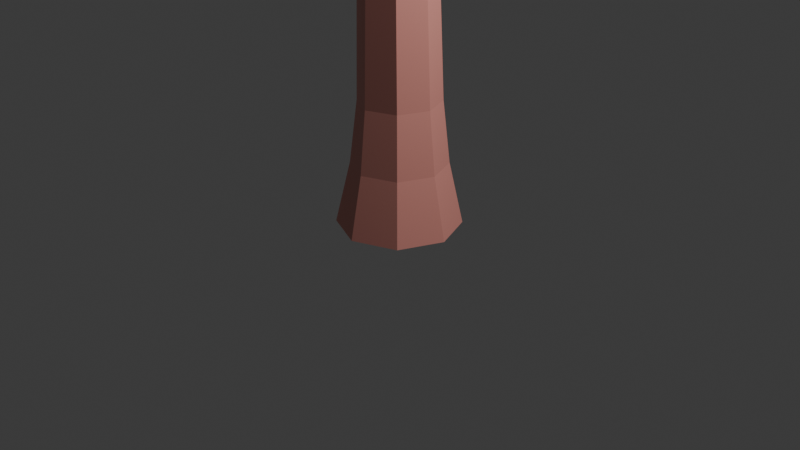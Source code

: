 # Source: Log1.blend  (saved by Blender 4.3.34; exported with 4.5.12 LTS)
import bpy
from mathutils import Matrix  # noqa: F401  (used for matrix-valued properties, if any)

bpy.ops.wm.read_factory_settings(use_empty=True)
scene = bpy.context.scene
scene.name = 'Scene'

# ---- collections
col_collection = bpy.data.collections.new('Collection'); scene.collection.children.link(col_collection)

# ---- materials (node trees are filled in below, after node groups)
mat_log = bpy.data.materials.new('log')
mat_insidelog = bpy.data.materials.new('InsideLog')

# ---- material node trees
mat_log.use_nodes = True; mat_log.node_tree.nodes.clear()
_N = mat_log.node_tree.nodes; _L = mat_log.node_tree.links
n0 = _N.new('ShaderNodeBsdfPrincipled'); n0.name = 'Principled BSDF'; n0.location = (10, 300)
n0.inputs[0].default_value = (0.8, 0.3222, 0.2729, 1.0)
n1 = _N.new('ShaderNodeOutputMaterial'); n1.name = 'Material Output'; n1.location = (300, 300)
_L.new(n0.outputs[0], n1.inputs[0])
n1.is_active_output = True
mat_insidelog.use_nodes = True; mat_insidelog.node_tree.nodes.clear()
_N = mat_insidelog.node_tree.nodes; _L = mat_insidelog.node_tree.links
n0 = _N.new('ShaderNodeBsdfPrincipled'); n0.name = 'Principled BSDF'; n0.location = (10, 300)
n0.inputs[0].default_value = (0.7991, 0.4969, 0.15, 1.0)
n1 = _N.new('ShaderNodeOutputMaterial'); n1.name = 'Material Output'; n1.location = (300, 300)
_L.new(n0.outputs[0], n1.inputs[0])
n1.is_active_output = True

# ---- world
world_world = bpy.data.worlds.new('World'); scene.world = world_world
world_world.use_nodes = True; world_world.node_tree.nodes.clear()
_N = world_world.node_tree.nodes; _L = world_world.node_tree.links
n0 = _N.new('ShaderNodeOutputWorld'); n0.name = 'World Output'; n0.location = (300, 300)
n1 = _N.new('ShaderNodeBackground'); n1.name = 'Background'; n1.location = (10, 300)
n1.inputs[0].default_value = (0.05088, 0.05088, 0.05088, 1.0)
_L.new(n1.outputs[0], n0.inputs[0])
n0.is_active_output = True
world_world.color = (0.05088, 0.05088, 0.05088)
world_world.sun_shadow_jitter_overblur = 0.0

# ---- cameras
cam_camera = bpy.data.cameras.new('Camera')
cam_camera.clip_end = 100.0
cam_camera.ortho_scale = 7.314

# ---- lights
light_light = bpy.data.lights.new('Light', 'POINT')
light_light.energy = 1000.0
light_light.shadow_soft_size = 0.1

# ---- meshes
me_cylinder = bpy.data.meshes.new('Cylinder')
me_cylinder.from_pydata([(-0.0213, 0.3069, 4.308), (0.21, 0.2111, 4.308), (0.3058, -0.02015, 4.308), (0.21, -0.2514, 4.308), (-0.0213, -0.3472, 4.308), (-0.2526, -0.2514, 4.308), (-0.3484, -0.02015, 4.308), (-0.2526, 0.2111, 4.308), (3.731e-09, 0.6397, -0.0263), (0.4523, 0.4523, -0.0263), (0.6397, -4.73e-10, -0.0263), (0.4523, -0.4523, -0.0263), (3.731e-09, -0.6397, -0.0263), (-0.4523, -0.4523, -0.0263), (-0.6397, -4.73e-10, -0.0263), (-0.4523, 0.4523, -0.0263), (-0.3116, 0.3047, 1.276), (-0.4094, -1.572e-10, 1.276), (-0.2895, -0.2895, 1.276), (-0.006931, -0.4366, 1.276), (0.2998, -0.3096, 1.276), (0.4268, -0.002871, 1.276), (0.2998, 0.3038, 1.276), (-0.008987, 0.43, 1.276), (7.263e-10, 0.1724, 5.635), (0.1219, 0.1219, 5.635), (0.1724, 1.547e-09, 5.635), (0.1219, -0.1219, 5.635), (7.263e-10, -0.1724, 5.635), (-0.1219, -0.1219, 5.635), (-0.1724, 1.547e-09, 5.635), (-0.1219, 0.1219, 5.635), (-1.882e-09, 0.0009843, 6.087), (0.000696, 0.000696, 6.087), (0.0009843, -1.878e-09, 6.087), (0.000696, -0.000696, 6.087), (-1.882e-09, -0.0009843, 6.087), (-0.000696, -0.000696, 6.087), (-0.0009843, -1.878e-09, 6.087), (-0.000696, 0.000696, 6.087), (-0.005343, 0.4994, 0.6246), (0.3505, 0.353, 0.6246), (0.4975, -0.001707, 0.6246), (0.3505, -0.3564, 0.6246), (-0.004121, -0.5033, 0.6246), (-0.3444, -0.3444, 0.6246), (-0.4871, 4.308e-10, 0.6246), (-0.3576, 0.3535, 0.6246), (0.01031, 0.3211, 3.315), (-0.3408, -0.03969, 3.315), (0.01099, -0.4026, 3.315), (0.373, -0.04063, 3.315), (-0.2443, 0.2156, 3.315), (-0.2371, -0.29, 3.315), (0.267, -0.2966, 3.315), (0.267, 0.2154, 3.315), (-2.752e-14, 8.057e-08, -0.0263), (5.697e-08, 5.697e-08, -0.0263), (8.057e-08, -5.603e-14, -0.0263), (5.697e-08, -5.697e-08, -0.0263), (-2.752e-14, -8.057e-08, -0.0263), (-5.697e-08, -5.697e-08, -0.0263), (-8.057e-08, -5.603e-14, -0.0263), (-5.697e-08, 5.697e-08, -0.0263)], [], [(48, 0, 1, 55), (55, 1, 2, 51), (51, 2, 3, 54), (54, 3, 4, 50), (50, 4, 5, 53), (53, 5, 6, 49), (4, 3, 27, 28), (49, 6, 7, 52), (52, 7, 0, 48), (47, 16, 23, 40), (46, 17, 16, 47), (45, 18, 17, 46), (44, 19, 18, 45), (43, 20, 19, 44), (42, 21, 20, 43), (41, 22, 21, 42), (40, 23, 22, 41), (31, 30, 38, 39), (2, 1, 25, 26), (1, 0, 24, 25), (7, 6, 30, 31), (5, 4, 28, 29), (3, 2, 26, 27), (0, 7, 31, 24), (6, 5, 29, 30), (33, 32, 39, 38, 37, 36, 35, 34), (29, 28, 36, 37), (27, 26, 34, 35), (25, 24, 32, 33), (24, 31, 39, 32), (30, 29, 37, 38), (28, 27, 35, 36), (26, 25, 33, 34), (8, 40, 41, 9), (9, 41, 42, 10), (10, 42, 43, 11), (11, 43, 44, 12), (12, 44, 45, 13), (13, 45, 46, 14), (14, 46, 47, 15), (15, 47, 40, 8), (16, 52, 48, 23), (17, 49, 52, 16), (18, 53, 49, 17), (19, 50, 53, 18), (20, 54, 50, 19), (21, 51, 54, 20), (22, 55, 51, 21), (23, 48, 55, 22), (12, 13, 61, 60), (14, 15, 63, 62), (9, 10, 58, 57), (11, 12, 60, 59), (13, 14, 62, 61), (15, 8, 56, 63), (8, 9, 57, 56), (10, 11, 59, 58)])
me_cylinder.polygons.foreach_set('material_index', [0, 0, 0, 0, 0, 0, 0, 0, 0, 0, 0, 0, 0, 0, 0, 0, 0, 0, 0, 0, 0, 0, 0, 0, 0, 0, 0, 0, 0, 0, 0, 0, 0, 0, 0, 0, 0, 0, 0, 0, 0, 0, 0, 0, 0, 0, 0, 0, 0, 1, 1, 1, 1, 1, 1, 1, 1])
_uv = me_cylinder.uv_layers.new(name='UVMap')
_uv.uv.foreach_set('vector', [1.0, 0.9517, 1.0, 1.0, 0.875, 1.0, 0.875, 0.9517, 0.875, 0.9517, 0.875, 1.0, 0.75, 1.0, 0.75, 0.9517, 0.75, 0.9517, 0.75, 1.0, 0.625, 1.0, 0.625, 0.9517, 0.625, 0.9517, 0.625, 1.0, 0.5, 1.0, 0.5, 0.9517, 0.5, 0.9517, 0.5, 1.0, 0.375, 1.0, 0.375, 0.9517, 0.375, 0.9517, 0.375, 1.0, 0.25, 1.0, 0.25, 0.9517, 0.5, 1.0, 0.625, 1.0, 0.625, 1.0, 0.5, 1.0, 0.25, 0.9517, 0.25, 1.0, 0.125, 1.0, 0.125, 0.9517, 0.125, 0.9517, 0.125, 1.0, 0.0, 1.0, 0.0, 0.9517, 0.125, 0.7788, 0.125, 0.8525, 0.0, 0.8525, 0.0, 0.7788, 0.25, 0.7788, 0.25, 0.8525, 0.125, 0.8525, 0.125, 0.7788, 0.375, 0.7788, 0.375, 0.8525, 0.25, 0.8525, 0.25, 0.7788, 0.5, 0.7788, 0.5, 0.8525, 0.375, 0.8525, 0.375, 0.7788, 0.625, 0.7788, 0.625, 0.8525, 0.5, 0.8525, 0.5, 0.7788, 0.75, 0.7788, 0.75, 0.8525, 0.625, 0.8525, 0.625, 0.7788, 0.875, 0.7788, 0.875, 0.8525, 0.75, 0.8525, 0.75, 0.7788, 1.0, 0.7788, 1.0, 0.8525, 0.875, 0.8525, 0.875, 0.7788, 0.125, 1.0, 0.25, 1.0, 0.25, 1.0, 0.125, 1.0, 0.75, 1.0, 0.875, 1.0, 0.875, 1.0, 0.75, 1.0, 0.875, 1.0, 1.0, 1.0, 1.0, 1.0, 0.875, 1.0, 0.125, 1.0, 0.25, 1.0, 0.25, 1.0, 0.125, 1.0, 0.375, 1.0, 0.5, 1.0, 0.5, 1.0, 0.375, 1.0, 0.625, 1.0, 0.75, 1.0, 0.75, 1.0, 0.625, 1.0, 0.0, 1.0, 0.125, 1.0, 0.125, 1.0, 0.0, 1.0, 0.25, 1.0, 0.375, 1.0, 0.375, 1.0, 0.25, 1.0, 0.4197, 0.4197, 0.25, 0.49, 0.08029, 0.4197, 0.01, 0.25, 0.08029, 0.08029, 0.25, 0.01, 0.4197, 0.08029, 0.49, 0.25, 0.375, 1.0, 0.5, 1.0, 0.5, 1.0, 0.375, 1.0, 0.625, 1.0, 0.75, 1.0, 0.75, 1.0, 0.625, 1.0, 0.875, 1.0, 1.0, 1.0, 1.0, 1.0, 0.875, 1.0, 0.0, 1.0, 0.125, 1.0, 0.125, 1.0, 0.0, 1.0, 0.25, 1.0, 0.375, 1.0, 0.375, 1.0, 0.25, 1.0, 0.5, 1.0, 0.625, 1.0, 0.625, 1.0, 0.5, 1.0, 0.75, 1.0, 0.875, 1.0, 0.875, 1.0, 0.75, 1.0, 1.0, 0.7051, 1.0, 0.7788, 0.875, 0.7788, 0.875, 0.7051, 0.875, 0.7051, 0.875, 0.7788, 0.75, 0.7788, 0.75, 0.7051, 0.75, 0.7051, 0.75, 0.7788, 0.625, 0.7788, 0.625, 0.7051, 0.625, 0.7051, 0.625, 0.7788, 0.5, 0.7788, 0.5, 0.7051, 0.5, 0.7051, 0.5, 0.7788, 0.375, 0.7788, 0.375, 0.7051, 0.375, 0.7051, 0.375, 0.7788, 0.25, 0.7788, 0.25, 0.7051, 0.25, 0.7051, 0.25, 0.7788, 0.125, 0.7788, 0.125, 0.7051, 0.125, 0.7051, 0.125, 0.7788, 0.0, 0.7788, 0.0, 0.7051, 0.125, 0.8525, 0.125, 0.9517, 0.0, 0.9517, 0.0, 0.8525, 0.25, 0.8525, 0.25, 0.9517, 0.125, 0.9517, 0.125, 0.8525, 0.375, 0.8525, 0.375, 0.9517, 0.25, 0.9517, 0.25, 0.8525, 0.5, 0.8525, 0.5, 0.9517, 0.375, 0.9517, 0.375, 0.8525, 0.625, 0.8525, 0.625, 0.9517, 0.5, 0.9517, 0.5, 0.8525, 0.75, 0.8525, 0.75, 0.9517, 0.625, 0.9517, 0.625, 0.8525, 0.875, 0.8525, 0.875, 0.9517, 0.75, 0.9517, 0.75, 0.8525, 1.0, 0.8525, 1.0, 0.9517, 0.875, 0.9517, 0.875, 0.8525, 0.5, 0.7051, 0.375, 0.7051, 0.375, 0.7051, 0.5, 0.7051, 0.25, 0.7051, 0.125, 0.7051, 0.125, 0.7051, 0.25, 0.7051, 0.875, 0.7051, 0.75, 0.7051, 0.75, 0.7051, 0.875, 0.7051, 0.625, 0.7051, 0.5, 0.7051, 0.5, 0.7051, 0.625, 0.7051, 0.375, 0.7051, 0.25, 0.7051, 0.25, 0.7051, 0.375, 0.7051, 0.125, 0.7051, 0.0, 0.7051, 0.0, 0.7051, 0.125, 0.7051, 1.0, 0.7051, 0.875, 0.7051, 0.875, 0.7051, 1.0, 0.7051, 0.75, 0.7051, 0.625, 0.7051, 0.625, 0.7051, 0.75, 0.7051])
me_cylinder.materials.append(mat_log)
me_cylinder.materials.append(mat_insidelog)
me_cylinder.update()

# ---- objects
ob_light = bpy.data.objects.new('Light', light_light)
ob_camera = bpy.data.objects.new('Camera', cam_camera)
ob_cylinder = bpy.data.objects.new('Cylinder', me_cylinder)

# ---- transforms, parenting, visibility, modifiers, constraints
ob_light.location = (4.076, 1.005, 5.904)
ob_light.rotation_euler = (0.6503, 0.05522, 1.866)
ob_light.lock_rotations_4d = False
ob_light.empty_display_type = 'ARROWS'
ob_light.color = (0.0, 0.0, 0.0, 0.0)
ob_light.lineart.crease_threshold = 0.0
ob_camera.location = (7.359, -6.926, 4.958)
ob_camera.rotation_euler = (1.109, 0.0, 0.8149)
ob_camera.lock_rotations_4d = False
ob_camera.empty_display_type = 'ARROWS'
ob_camera.color = (0.0, 0.0, 0.0, 0.0)
ob_camera.display_type = 'WIRE'
ob_camera.lineart.crease_threshold = 0.0
ob_cylinder.location = (0.0, 0.0, 0.0)

# ---- collection membership
col_collection.objects.link(ob_light)
col_collection.objects.link(ob_camera)
col_collection.objects.link(ob_cylinder)

# ---- scene / render settings (as saved in the file)
scene.camera = ob_camera
scene.frame_start = 1; scene.frame_end = 250; scene.frame_set(1)
scene.render.engine = 'BLENDER_EEVEE_NEXT'
bpy.context.view_layer.update()
